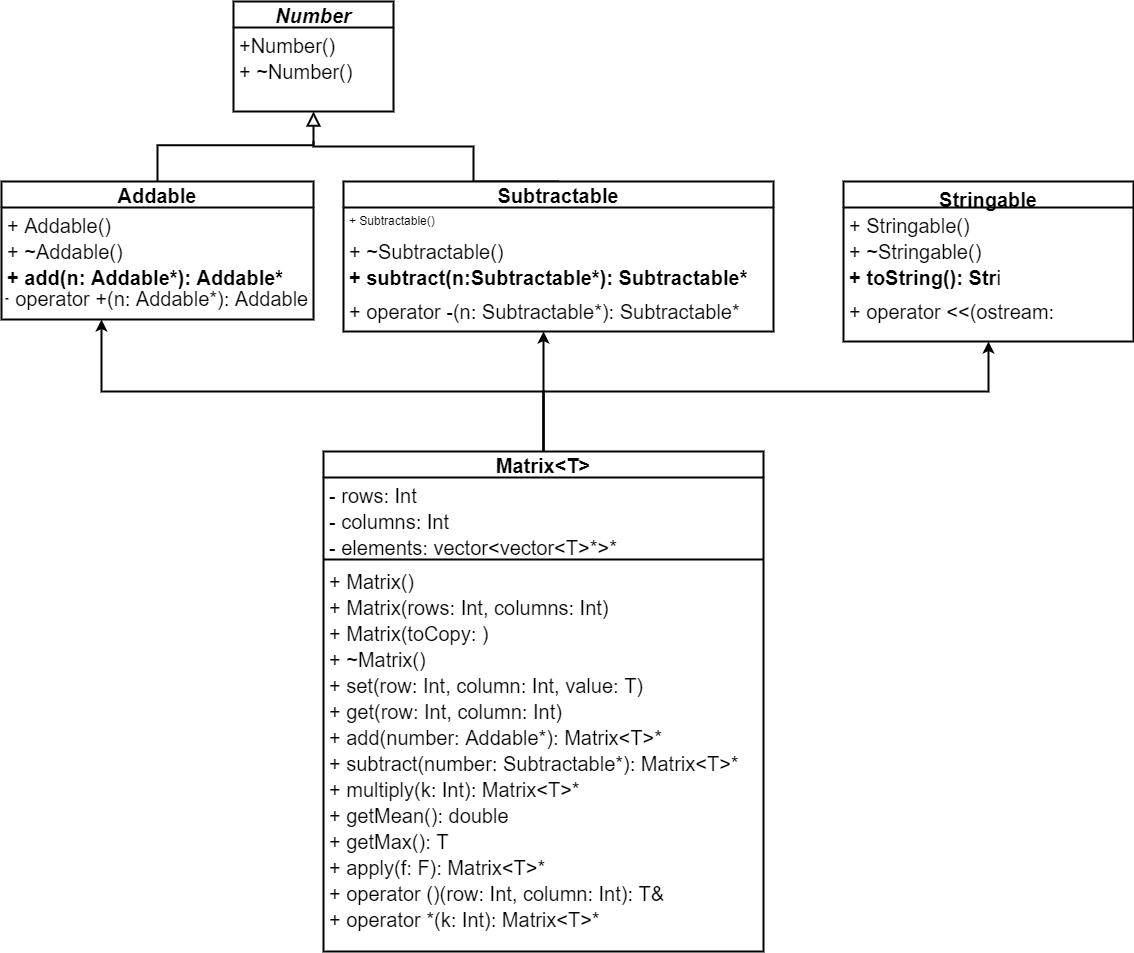

The diagram above was exported from draw.io. Its source (the exported page's mxGraphModel, read from the mxfile embedded in the PNG):
<mxGraphModel dx="2893" dy="1533" grid="1" gridSize="10" guides="1" tooltips="1" connect="1" arrows="1" fold="1" page="1" pageScale="1" pageWidth="827" pageHeight="1169" math="0" shadow="0">
  <root>
    <mxCell id="WIyWlLk6GJQsqaUBKTNV-0" />
    <mxCell id="WIyWlLk6GJQsqaUBKTNV-1" parent="WIyWlLk6GJQsqaUBKTNV-0" />
    <mxCell id="zkfFHV4jXpPFQw0GAbJ--0" value="Number" style="swimlane;fontStyle=3;align=center;verticalAlign=middle;childLayout=stackLayout;horizontal=1;startSize=26;horizontalStack=0;resizeParent=1;resizeLast=0;collapsible=1;marginBottom=0;rounded=0;shadow=0;strokeWidth=2;spacing=2;fontSize=20;" parent="WIyWlLk6GJQsqaUBKTNV-1" vertex="1">
      <mxGeometry x="250" y="10" width="160" height="110" as="geometry">
        <mxRectangle x="230" y="140" width="160" height="26" as="alternateBounds" />
      </mxGeometry>
    </mxCell>
    <mxCell id="zkfFHV4jXpPFQw0GAbJ--1" value="+Number()&#10;" style="text;align=left;verticalAlign=top;spacingLeft=4;spacingRight=4;overflow=hidden;rotatable=0;points=[[0,0.5],[1,0.5]];portConstraint=eastwest;strokeWidth=2;spacing=2;fontSize=20;" parent="zkfFHV4jXpPFQw0GAbJ--0" vertex="1">
      <mxGeometry y="26" width="160" height="26" as="geometry" />
    </mxCell>
    <mxCell id="zkfFHV4jXpPFQw0GAbJ--2" value="+ ~Number()" style="text;align=left;verticalAlign=top;spacingLeft=4;spacingRight=4;overflow=hidden;rotatable=0;points=[[0,0.5],[1,0.5]];portConstraint=eastwest;rounded=0;shadow=0;html=0;strokeWidth=2;spacing=2;fontSize=20;" parent="zkfFHV4jXpPFQw0GAbJ--0" vertex="1">
      <mxGeometry y="52" width="160" height="26" as="geometry" />
    </mxCell>
    <mxCell id="zkfFHV4jXpPFQw0GAbJ--6" value="Addable" style="swimlane;fontStyle=1;align=center;verticalAlign=middle;childLayout=stackLayout;horizontal=1;startSize=26;horizontalStack=0;resizeParent=1;resizeLast=0;collapsible=1;marginBottom=0;rounded=0;shadow=0;strokeWidth=2;spacing=2;fontSize=20;" parent="WIyWlLk6GJQsqaUBKTNV-1" vertex="1">
      <mxGeometry x="18" y="190" width="312" height="138" as="geometry">
        <mxRectangle x="130" y="380" width="160" height="26" as="alternateBounds" />
      </mxGeometry>
    </mxCell>
    <mxCell id="zkfFHV4jXpPFQw0GAbJ--7" value="+ Addable()" style="text;align=left;verticalAlign=top;spacingLeft=4;spacingRight=4;overflow=hidden;rotatable=0;points=[[0,0.5],[1,0.5]];portConstraint=eastwest;strokeWidth=2;spacing=2;fontSize=20;" parent="zkfFHV4jXpPFQw0GAbJ--6" vertex="1">
      <mxGeometry y="26" width="312" height="26" as="geometry" />
    </mxCell>
    <mxCell id="zkfFHV4jXpPFQw0GAbJ--8" value="+ ~Addable()" style="text;align=left;verticalAlign=top;spacingLeft=4;spacingRight=4;overflow=hidden;rotatable=0;points=[[0,0.5],[1,0.5]];portConstraint=eastwest;rounded=0;shadow=0;html=0;strokeWidth=2;spacing=2;fontSize=20;" parent="zkfFHV4jXpPFQw0GAbJ--6" vertex="1">
      <mxGeometry y="52" width="312" height="26" as="geometry" />
    </mxCell>
    <mxCell id="ZdloLDsFG2C8o8WSBBAe-21" value="+ add(n: Addable*): Addable*" style="text;align=left;verticalAlign=top;spacingLeft=4;spacingRight=4;overflow=hidden;rotatable=0;points=[[0,0.5],[1,0.5]];portConstraint=eastwest;rounded=0;shadow=0;html=0;fontStyle=1;strokeWidth=2;spacing=2;fontSize=20;" vertex="1" parent="zkfFHV4jXpPFQw0GAbJ--6">
      <mxGeometry y="78" width="312" height="26" as="geometry" />
    </mxCell>
    <mxCell id="ZdloLDsFG2C8o8WSBBAe-22" value="+ operator +(n: Addable*): Addable*&#10;" style="text;align=center;verticalAlign=middle;spacingLeft=4;spacingRight=4;overflow=hidden;rotatable=0;points=[[0,0.5],[1,0.5]];portConstraint=eastwest;rounded=0;shadow=0;html=0;strokeWidth=2;spacing=2;fontSize=20;" vertex="1" parent="zkfFHV4jXpPFQw0GAbJ--6">
      <mxGeometry y="104" width="312" height="26" as="geometry" />
    </mxCell>
    <mxCell id="zkfFHV4jXpPFQw0GAbJ--12" value="" style="endArrow=block;endSize=10;endFill=0;shadow=0;strokeWidth=2;rounded=0;edgeStyle=elbowEdgeStyle;elbow=vertical;spacing=2;fontSize=20;" parent="WIyWlLk6GJQsqaUBKTNV-1" source="zkfFHV4jXpPFQw0GAbJ--6" target="zkfFHV4jXpPFQw0GAbJ--0" edge="1">
      <mxGeometry width="160" relative="1" as="geometry">
        <mxPoint x="161" y="203" as="sourcePoint" />
        <mxPoint x="161" y="203" as="targetPoint" />
      </mxGeometry>
    </mxCell>
    <mxCell id="ZdloLDsFG2C8o8WSBBAe-1" value="Stringable" style="swimlane;fontStyle=1;align=center;verticalAlign=top;childLayout=stackLayout;horizontal=1;startSize=26;horizontalStack=0;resizeParent=1;resizeLast=0;collapsible=1;marginBottom=0;rounded=0;shadow=0;strokeWidth=2;spacing=2;fontSize=20;" vertex="1" parent="WIyWlLk6GJQsqaUBKTNV-1">
      <mxGeometry x="860" y="190" width="290" height="160" as="geometry">
        <mxRectangle x="340" y="380" width="170" height="26" as="alternateBounds" />
      </mxGeometry>
    </mxCell>
    <mxCell id="ZdloLDsFG2C8o8WSBBAe-2" value="+ Stringable()&#10;" style="text;align=left;verticalAlign=top;spacingLeft=4;spacingRight=4;overflow=hidden;rotatable=0;points=[[0,0.5],[1,0.5]];portConstraint=eastwest;strokeWidth=2;spacing=2;fontSize=20;" vertex="1" parent="ZdloLDsFG2C8o8WSBBAe-1">
      <mxGeometry y="26" width="290" height="26" as="geometry" />
    </mxCell>
    <mxCell id="ZdloLDsFG2C8o8WSBBAe-4" value="+ ~Stringable()&#10;" style="text;align=left;verticalAlign=top;spacingLeft=4;spacingRight=4;overflow=hidden;rotatable=0;points=[[0,0.5],[1,0.5]];portConstraint=eastwest;strokeWidth=2;spacing=2;fontSize=20;" vertex="1" parent="ZdloLDsFG2C8o8WSBBAe-1">
      <mxGeometry y="52" width="290" height="26" as="geometry" />
    </mxCell>
    <mxCell id="ZdloLDsFG2C8o8WSBBAe-13" value="" style="group;strokeWidth=2;spacing=2;fontSize=20;" vertex="1" connectable="0" parent="ZdloLDsFG2C8o8WSBBAe-1">
      <mxGeometry y="78" width="290" height="34" as="geometry" />
    </mxCell>
    <mxCell id="ZdloLDsFG2C8o8WSBBAe-14" value="+ toString(): String" style="text;align=left;verticalAlign=top;spacingLeft=4;spacingRight=4;overflow=hidden;rotatable=0;points=[[0,0.5],[1,0.5]];portConstraint=eastwest;fontStyle=1;strokeWidth=2;spacing=2;fontSize=20;" vertex="1" parent="ZdloLDsFG2C8o8WSBBAe-13">
      <mxGeometry width="160" height="26" as="geometry" />
    </mxCell>
    <mxCell id="ZdloLDsFG2C8o8WSBBAe-17" value="+ operator &lt;&lt;(ostream:&#10;                       ostream&amp;, p: Stringable*): ostream&amp;&#10;" style="text;align=left;verticalAlign=top;spacingLeft=4;spacingRight=4;overflow=hidden;rotatable=0;points=[[0,0.5],[1,0.5]];portConstraint=eastwest;strokeWidth=2;spacing=2;fontSize=20;" vertex="1" parent="ZdloLDsFG2C8o8WSBBAe-1">
      <mxGeometry y="112" width="290" height="26" as="geometry" />
    </mxCell>
    <mxCell id="ZdloLDsFG2C8o8WSBBAe-59" style="edgeStyle=orthogonalEdgeStyle;rounded=0;orthogonalLoop=1;jettySize=auto;html=1;exitX=0.5;exitY=0;exitDx=0;exitDy=0;strokeWidth=2;fontSize=20;strokeColor=#000000;startArrow=none;startFill=0;endArrow=none;endFill=0;" edge="1" parent="WIyWlLk6GJQsqaUBKTNV-1" source="ZdloLDsFG2C8o8WSBBAe-28">
      <mxGeometry relative="1" as="geometry">
        <mxPoint x="330" y="150" as="targetPoint" />
        <Array as="points">
          <mxPoint x="490" y="155" />
          <mxPoint x="330" y="155" />
        </Array>
      </mxGeometry>
    </mxCell>
    <mxCell id="ZdloLDsFG2C8o8WSBBAe-28" value="Subtractable" style="swimlane;fontStyle=1;align=center;verticalAlign=middle;childLayout=stackLayout;horizontal=1;startSize=26;horizontalStack=0;resizeParent=1;resizeLast=0;collapsible=1;marginBottom=0;rounded=0;shadow=0;strokeWidth=2;spacing=2;fontSize=20;" vertex="1" parent="WIyWlLk6GJQsqaUBKTNV-1">
      <mxGeometry x="360" y="190" width="430" height="150" as="geometry">
        <mxRectangle x="130" y="380" width="160" height="26" as="alternateBounds" />
      </mxGeometry>
    </mxCell>
    <mxCell id="ZdloLDsFG2C8o8WSBBAe-29" value="+ Subtractable()" style="text;align=left;verticalAlign=top;spacingLeft=4;spacingRight=4;overflow=hidden;rotatable=0;points=[[0,0.5],[1,0.5]];portConstraint=eastwest;fontStyle=0;strokeWidth=2;" vertex="1" parent="ZdloLDsFG2C8o8WSBBAe-28">
      <mxGeometry y="26" width="430" height="26" as="geometry" />
    </mxCell>
    <mxCell id="ZdloLDsFG2C8o8WSBBAe-30" value="+ ~Subtractable()" style="text;align=left;verticalAlign=top;spacingLeft=4;spacingRight=4;overflow=hidden;rotatable=0;points=[[0,0.5],[1,0.5]];portConstraint=eastwest;rounded=0;shadow=0;html=0;strokeWidth=2;spacing=2;fontSize=20;" vertex="1" parent="ZdloLDsFG2C8o8WSBBAe-28">
      <mxGeometry y="52" width="430" height="26" as="geometry" />
    </mxCell>
    <mxCell id="ZdloLDsFG2C8o8WSBBAe-31" value="+ subtract(n:Subtractable*): Subtractable*" style="text;align=left;verticalAlign=top;spacingLeft=4;spacingRight=4;overflow=hidden;rotatable=0;points=[[0,0.5],[1,0.5]];portConstraint=eastwest;rounded=0;shadow=0;html=0;fontStyle=1;strokeWidth=2;spacing=2;fontSize=20;" vertex="1" parent="ZdloLDsFG2C8o8WSBBAe-28">
      <mxGeometry y="78" width="430" height="34" as="geometry" />
    </mxCell>
    <mxCell id="ZdloLDsFG2C8o8WSBBAe-32" value="+ operator -(n: Subtractable*): Subtractable*&#10;" style="text;align=left;verticalAlign=top;spacingLeft=4;spacingRight=4;overflow=hidden;rotatable=0;points=[[0,0.5],[1,0.5]];portConstraint=eastwest;rounded=0;shadow=0;html=0;strokeWidth=2;spacing=2;fontSize=20;" vertex="1" parent="ZdloLDsFG2C8o8WSBBAe-28">
      <mxGeometry y="112" width="430" height="26" as="geometry" />
    </mxCell>
    <mxCell id="ZdloLDsFG2C8o8WSBBAe-39" style="edgeStyle=orthogonalEdgeStyle;rounded=0;orthogonalLoop=1;jettySize=auto;html=1;exitX=0.5;exitY=0;exitDx=0;exitDy=0;strokeWidth=2;spacing=2;fontSize=20;" edge="1" parent="WIyWlLk6GJQsqaUBKTNV-1" source="ZdloLDsFG2C8o8WSBBAe-33">
      <mxGeometry relative="1" as="geometry">
        <mxPoint x="118" y="328" as="targetPoint" />
        <Array as="points">
          <mxPoint x="560" y="400" />
          <mxPoint x="118" y="400" />
        </Array>
      </mxGeometry>
    </mxCell>
    <mxCell id="ZdloLDsFG2C8o8WSBBAe-67" style="edgeStyle=orthogonalEdgeStyle;rounded=0;orthogonalLoop=1;jettySize=auto;html=1;exitX=0.5;exitY=0;exitDx=0;exitDy=0;entryX=0.5;entryY=1;entryDx=0;entryDy=0;startArrow=none;startFill=0;endArrow=classic;endFill=1;strokeColor=#000000;strokeWidth=2;fontSize=20;" edge="1" parent="WIyWlLk6GJQsqaUBKTNV-1" source="ZdloLDsFG2C8o8WSBBAe-33" target="ZdloLDsFG2C8o8WSBBAe-1">
      <mxGeometry relative="1" as="geometry">
        <Array as="points">
          <mxPoint x="560" y="400" />
          <mxPoint x="1005" y="400" />
        </Array>
      </mxGeometry>
    </mxCell>
    <mxCell id="ZdloLDsFG2C8o8WSBBAe-71" style="edgeStyle=orthogonalEdgeStyle;rounded=0;orthogonalLoop=1;jettySize=auto;html=1;exitX=0.5;exitY=0;exitDx=0;exitDy=0;startArrow=none;startFill=0;endArrow=classic;endFill=1;strokeColor=#000000;strokeWidth=2;fontSize=20;" edge="1" parent="WIyWlLk6GJQsqaUBKTNV-1" source="ZdloLDsFG2C8o8WSBBAe-33">
      <mxGeometry relative="1" as="geometry">
        <mxPoint x="560.0000000000002" y="340" as="targetPoint" />
      </mxGeometry>
    </mxCell>
    <mxCell id="ZdloLDsFG2C8o8WSBBAe-33" value="Matrix&lt;T&gt;" style="swimlane;fontStyle=1;align=center;verticalAlign=middle;childLayout=stackLayout;horizontal=1;startSize=26;horizontalStack=0;resizeParent=1;resizeLast=0;collapsible=1;marginBottom=0;rounded=0;shadow=0;strokeWidth=2;spacing=2;fontSize=20;" vertex="1" parent="WIyWlLk6GJQsqaUBKTNV-1">
      <mxGeometry x="340" y="460" width="440" height="500" as="geometry">
        <mxRectangle x="340" y="380" width="170" height="26" as="alternateBounds" />
      </mxGeometry>
    </mxCell>
    <mxCell id="ZdloLDsFG2C8o8WSBBAe-34" value="- rows: Int" style="text;align=left;verticalAlign=top;spacingLeft=4;spacingRight=4;overflow=hidden;rotatable=0;points=[[0,0.5],[1,0.5]];portConstraint=eastwest;strokeWidth=2;spacing=2;fontSize=20;" vertex="1" parent="ZdloLDsFG2C8o8WSBBAe-33">
      <mxGeometry y="26" width="440" height="26" as="geometry" />
    </mxCell>
    <mxCell id="ZdloLDsFG2C8o8WSBBAe-42" value="- columns: Int" style="text;align=left;verticalAlign=top;spacingLeft=4;spacingRight=4;overflow=hidden;rotatable=0;points=[[0,0.5],[1,0.5]];portConstraint=eastwest;strokeWidth=2;spacing=2;fontSize=20;" vertex="1" parent="ZdloLDsFG2C8o8WSBBAe-33">
      <mxGeometry y="52" width="440" height="26" as="geometry" />
    </mxCell>
    <mxCell id="ZdloLDsFG2C8o8WSBBAe-43" value="- elements: vector&lt;vector&lt;T&gt;*&gt;*" style="text;align=left;verticalAlign=top;spacingLeft=4;spacingRight=4;overflow=hidden;rotatable=0;points=[[0,0.5],[1,0.5]];portConstraint=eastwest;strokeWidth=2;spacing=2;fontSize=20;" vertex="1" parent="ZdloLDsFG2C8o8WSBBAe-33">
      <mxGeometry y="78" width="440" height="26" as="geometry" />
    </mxCell>
    <mxCell id="zkfFHV4jXpPFQw0GAbJ--4" value="" style="line;html=1;strokeWidth=2;align=left;verticalAlign=middle;spacingTop=-1;spacingLeft=3;spacingRight=3;rotatable=0;labelPosition=right;points=[];portConstraint=eastwest;spacing=2;fontSize=20;" parent="ZdloLDsFG2C8o8WSBBAe-33" vertex="1">
      <mxGeometry y="104" width="440" height="8" as="geometry" />
    </mxCell>
    <mxCell id="ZdloLDsFG2C8o8WSBBAe-45" value="+ Matrix()&#10;" style="text;align=left;verticalAlign=top;spacingLeft=4;spacingRight=4;overflow=hidden;rotatable=0;points=[[0,0.5],[1,0.5]];portConstraint=eastwest;strokeWidth=2;spacing=2;fontSize=20;" vertex="1" parent="ZdloLDsFG2C8o8WSBBAe-33">
      <mxGeometry y="112" width="440" height="26" as="geometry" />
    </mxCell>
    <mxCell id="ZdloLDsFG2C8o8WSBBAe-46" value="+ Matrix(rows: Int, columns: Int)&#10;&#10;" style="text;align=left;verticalAlign=top;spacingLeft=4;spacingRight=4;overflow=hidden;rotatable=0;points=[[0,0.5],[1,0.5]];portConstraint=eastwest;strokeWidth=2;spacing=2;fontSize=20;" vertex="1" parent="ZdloLDsFG2C8o8WSBBAe-33">
      <mxGeometry y="138" width="440" height="26" as="geometry" />
    </mxCell>
    <mxCell id="ZdloLDsFG2C8o8WSBBAe-47" value="+ Matrix(toCopy: )&#10;&#10;" style="text;align=left;verticalAlign=top;spacingLeft=4;spacingRight=4;overflow=hidden;rotatable=0;points=[[0,0.5],[1,0.5]];portConstraint=eastwest;strokeWidth=2;spacing=2;fontSize=20;" vertex="1" parent="ZdloLDsFG2C8o8WSBBAe-33">
      <mxGeometry y="164" width="440" height="26" as="geometry" />
    </mxCell>
    <mxCell id="ZdloLDsFG2C8o8WSBBAe-48" value="+ ~Matrix()&#10;&#10;&#10;" style="text;align=left;verticalAlign=top;spacingLeft=4;spacingRight=4;overflow=hidden;rotatable=0;points=[[0,0.5],[1,0.5]];portConstraint=eastwest;strokeWidth=2;spacing=2;fontSize=20;" vertex="1" parent="ZdloLDsFG2C8o8WSBBAe-33">
      <mxGeometry y="190" width="440" height="26" as="geometry" />
    </mxCell>
    <mxCell id="ZdloLDsFG2C8o8WSBBAe-49" value="+ set(row: Int, column: Int, value: T)" style="text;align=left;verticalAlign=top;spacingLeft=4;spacingRight=4;overflow=hidden;rotatable=0;points=[[0,0.5],[1,0.5]];portConstraint=eastwest;strokeWidth=2;spacing=2;fontSize=20;" vertex="1" parent="ZdloLDsFG2C8o8WSBBAe-33">
      <mxGeometry y="216" width="440" height="26" as="geometry" />
    </mxCell>
    <mxCell id="ZdloLDsFG2C8o8WSBBAe-50" value="+ get(row: Int, column: Int)" style="text;align=left;verticalAlign=top;spacingLeft=4;spacingRight=4;overflow=hidden;rotatable=0;points=[[0,0.5],[1,0.5]];portConstraint=eastwest;strokeWidth=2;spacing=2;fontSize=20;" vertex="1" parent="ZdloLDsFG2C8o8WSBBAe-33">
      <mxGeometry y="242" width="440" height="26" as="geometry" />
    </mxCell>
    <mxCell id="ZdloLDsFG2C8o8WSBBAe-51" value="+ add(number: Addable*): Matrix&lt;T&gt;*" style="text;align=left;verticalAlign=top;spacingLeft=4;spacingRight=4;overflow=hidden;rotatable=0;points=[[0,0.5],[1,0.5]];portConstraint=eastwest;strokeWidth=2;spacing=2;fontSize=20;" vertex="1" parent="ZdloLDsFG2C8o8WSBBAe-33">
      <mxGeometry y="268" width="440" height="26" as="geometry" />
    </mxCell>
    <mxCell id="ZdloLDsFG2C8o8WSBBAe-52" value="+ subtract(number: Subtractable*): Matrix&lt;T&gt;*" style="text;align=left;verticalAlign=top;spacingLeft=4;spacingRight=4;overflow=hidden;rotatable=0;points=[[0,0.5],[1,0.5]];portConstraint=eastwest;strokeWidth=2;spacing=2;fontSize=20;" vertex="1" parent="ZdloLDsFG2C8o8WSBBAe-33">
      <mxGeometry y="294" width="440" height="26" as="geometry" />
    </mxCell>
    <mxCell id="ZdloLDsFG2C8o8WSBBAe-53" value="+ multiply(k: Int): Matrix&lt;T&gt;*" style="text;align=left;verticalAlign=top;spacingLeft=4;spacingRight=4;overflow=hidden;rotatable=0;points=[[0,0.5],[1,0.5]];portConstraint=eastwest;strokeWidth=2;spacing=2;fontSize=20;" vertex="1" parent="ZdloLDsFG2C8o8WSBBAe-33">
      <mxGeometry y="320" width="440" height="26" as="geometry" />
    </mxCell>
    <mxCell id="ZdloLDsFG2C8o8WSBBAe-54" value="+ getMean(): double" style="text;align=left;verticalAlign=top;spacingLeft=4;spacingRight=4;overflow=hidden;rotatable=0;points=[[0,0.5],[1,0.5]];portConstraint=eastwest;strokeWidth=2;spacing=2;fontSize=20;" vertex="1" parent="ZdloLDsFG2C8o8WSBBAe-33">
      <mxGeometry y="346" width="440" height="26" as="geometry" />
    </mxCell>
    <mxCell id="ZdloLDsFG2C8o8WSBBAe-55" value="+ getMax(): T&#10;" style="text;align=left;verticalAlign=top;spacingLeft=4;spacingRight=4;overflow=hidden;rotatable=0;points=[[0,0.5],[1,0.5]];portConstraint=eastwest;strokeWidth=2;spacing=2;fontSize=20;" vertex="1" parent="ZdloLDsFG2C8o8WSBBAe-33">
      <mxGeometry y="372" width="440" height="26" as="geometry" />
    </mxCell>
    <mxCell id="ZdloLDsFG2C8o8WSBBAe-56" value="+ apply(f: F): Matrix&lt;T&gt;*" style="text;align=left;verticalAlign=top;spacingLeft=4;spacingRight=4;overflow=hidden;rotatable=0;points=[[0,0.5],[1,0.5]];portConstraint=eastwest;strokeWidth=2;spacing=2;fontSize=20;" vertex="1" parent="ZdloLDsFG2C8o8WSBBAe-33">
      <mxGeometry y="398" width="440" height="26" as="geometry" />
    </mxCell>
    <mxCell id="ZdloLDsFG2C8o8WSBBAe-57" value="+ operator ()(row: Int, column: Int): T&amp;" style="text;align=left;verticalAlign=top;spacingLeft=4;spacingRight=4;overflow=hidden;rotatable=0;points=[[0,0.5],[1,0.5]];portConstraint=eastwest;strokeWidth=2;spacing=2;fontSize=20;" vertex="1" parent="ZdloLDsFG2C8o8WSBBAe-33">
      <mxGeometry y="424" width="440" height="26" as="geometry" />
    </mxCell>
    <mxCell id="ZdloLDsFG2C8o8WSBBAe-58" value="+ operator *(k: Int): Matrix&lt;T&gt;*" style="text;align=left;verticalAlign=top;spacingLeft=4;spacingRight=4;overflow=hidden;rotatable=0;points=[[0,0.5],[1,0.5]];portConstraint=eastwest;strokeWidth=2;spacing=2;fontSize=20;" vertex="1" parent="ZdloLDsFG2C8o8WSBBAe-33">
      <mxGeometry y="450" width="440" height="26" as="geometry" />
    </mxCell>
  </root>
</mxGraphModel>